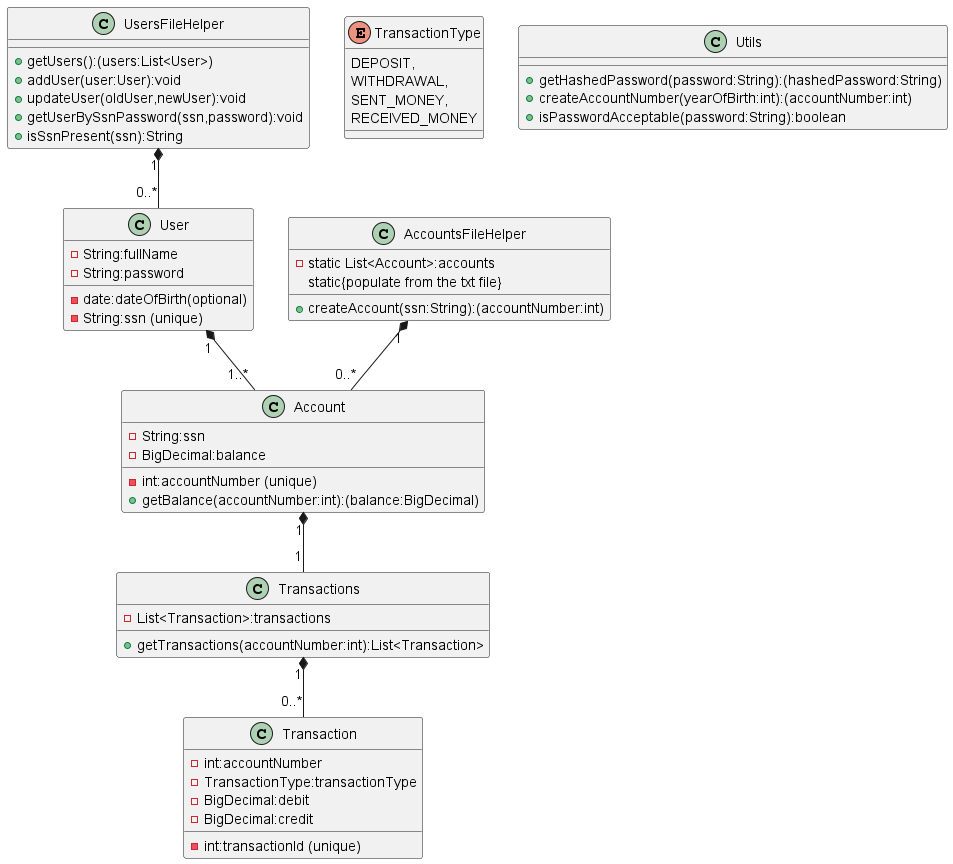

The diagram above was rendered by PlantUML. Its source (embedded in the PNG):
@startuml
'https://plantuml.com/class-diagram


UsersFileHelper "1" *-- "0..*" User

class UsersFileHelper{

+getUsers():(users:List<User>)
+addUser(user:User):void
+updateUser(oldUser,newUser):void
+getUserBySsnPassword(ssn,password):void
+isSsnPresent(ssn):String

}

class User{
-String:fullName
-date:dateOfBirth(optional)
-String:ssn (unique)
-String:password

}

User "1" *-- "1..*" Account
AccountsFileHelper "1" *-- "0..*" Account

class AccountsFileHelper{
- static List<Account>:accounts
static{populate from the txt file}

+createAccount(ssn:String):(accountNumber:int)
}

class Account{
-int:accountNumber (unique)
-String:ssn
-BigDecimal:balance

+getBalance(accountNumber:int):(balance:BigDecimal)
}

Account "1" *-- "1" Transactions

class Transactions{
- List<Transaction>:transactions

+getTransactions(accountNumber:int):List<Transaction>

}

Transactions "1" *-- "0..*" Transaction

class Transaction{
-int:transactionId (unique)
-int:accountNumber
-TransactionType:transactionType
-BigDecimal:debit
-BigDecimal:credit
}

enum TransactionType {
DEPOSIT,
WITHDRAWAL,
SENT_MONEY,
RECEIVED_MONEY
}

class Utils{
+getHashedPassword(password:String):(hashedPassword:String)
+createAccountNumber(yearOfBirth:int):(accountNumber:int)
+isPasswordAcceptable(password:String):boolean
}

@enduml